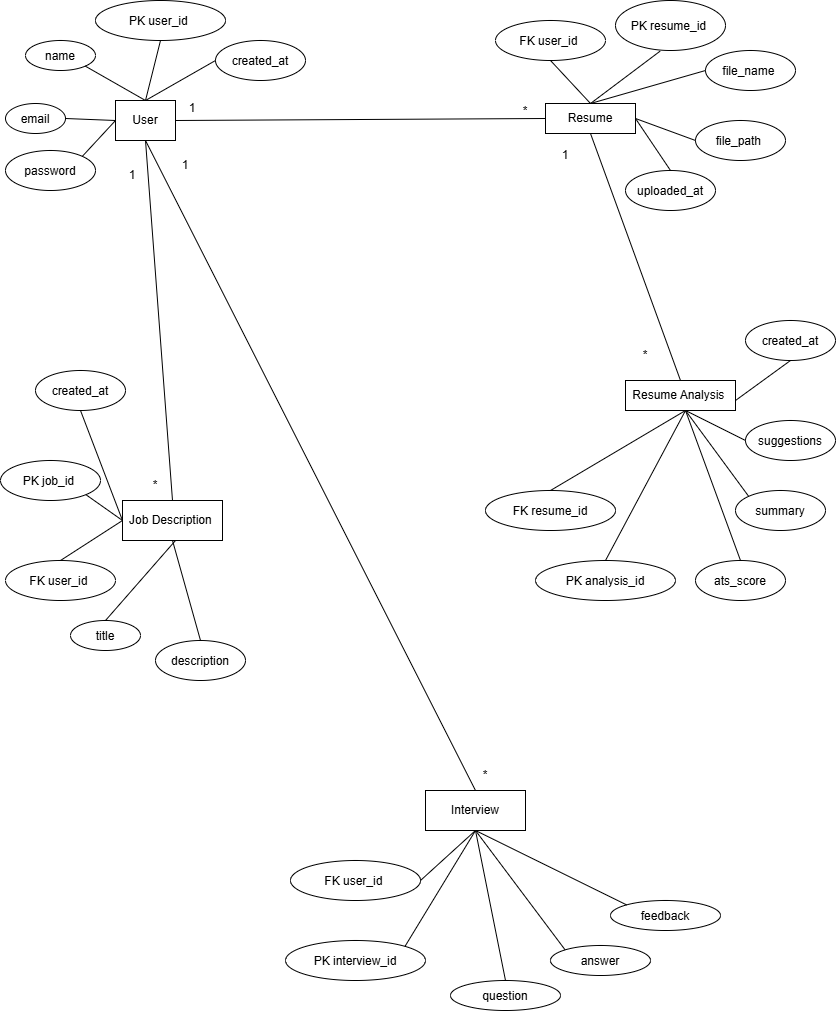

The diagram above was exported from draw.io. Its source (the exported page's mxGraphModel, read from the mxfile embedded in the PNG):
<mxGraphModel dx="1084" dy="555" grid="1" gridSize="10" guides="1" tooltips="1" connect="1" arrows="1" fold="1" page="1" pageScale="1" pageWidth="850" pageHeight="1100" math="0" shadow="0">
  <root>
    <mxCell id="0" />
    <mxCell id="1" parent="0" />
    <mxCell id="9IH4ETgCOmeeZTw-95mG-1" parent="1" style="rounded=0;whiteSpace=wrap;html=1;" value="User" vertex="1">
      <mxGeometry height="40" width="60" x="130" y="120" as="geometry" />
    </mxCell>
    <mxCell id="9IH4ETgCOmeeZTw-95mG-2" parent="1" style="ellipse;whiteSpace=wrap;html=1;shapeInside=1;" value="name" vertex="1">
      <mxGeometry height="30" width="70" x="40" y="60" as="geometry" />
    </mxCell>
    <mxCell id="9IH4ETgCOmeeZTw-95mG-3" parent="1" style="ellipse;whiteSpace=wrap;html=1;shapeInside=1;" value="PK user_id&amp;nbsp;" vertex="1">
      <mxGeometry height="40" width="130" x="110" y="20" as="geometry" />
    </mxCell>
    <mxCell id="9IH4ETgCOmeeZTw-95mG-4" parent="1" style="ellipse;whiteSpace=wrap;html=1;shapeInside=1;" value="email" vertex="1">
      <mxGeometry height="30" width="60" x="20" y="123" as="geometry" />
    </mxCell>
    <mxCell id="9IH4ETgCOmeeZTw-95mG-5" parent="1" style="ellipse;whiteSpace=wrap;html=1;shapeInside=1;" value="password" vertex="1">
      <mxGeometry height="40" width="90" x="20" y="170" as="geometry" />
    </mxCell>
    <mxCell id="9IH4ETgCOmeeZTw-95mG-6" parent="1" style="ellipse;whiteSpace=wrap;html=1;shapeInside=1;" value="created_at" vertex="1">
      <mxGeometry height="40" width="90" x="230" y="60" as="geometry" />
    </mxCell>
    <mxCell id="9IH4ETgCOmeeZTw-95mG-7" edge="1" parent="1" source="9IH4ETgCOmeeZTw-95mG-1" style="endArrow=none;html=1;rounded=0;entryX=1;entryY=1;entryDx=0;entryDy=0;exitX=0.5;exitY=0;exitDx=0;exitDy=0;" target="9IH4ETgCOmeeZTw-95mG-2" value="">
      <mxGeometry height="50" relative="1" width="50" as="geometry">
        <mxPoint x="400" y="260" as="sourcePoint" />
        <mxPoint x="450" y="210" as="targetPoint" />
      </mxGeometry>
    </mxCell>
    <mxCell id="9IH4ETgCOmeeZTw-95mG-8" edge="1" parent="1" style="endArrow=none;html=1;rounded=0;entryX=0.5;entryY=1;entryDx=0;entryDy=0;" target="9IH4ETgCOmeeZTw-95mG-3" value="">
      <mxGeometry height="50" relative="1" width="50" as="geometry">
        <mxPoint x="160" y="120" as="sourcePoint" />
        <mxPoint x="210" y="70" as="targetPoint" />
      </mxGeometry>
    </mxCell>
    <mxCell id="9IH4ETgCOmeeZTw-95mG-9" edge="1" parent="1" style="endArrow=none;html=1;rounded=0;entryX=0;entryY=0.5;entryDx=0;entryDy=0;" target="9IH4ETgCOmeeZTw-95mG-6" value="">
      <mxGeometry height="50" relative="1" width="50" as="geometry">
        <mxPoint x="160" y="120" as="sourcePoint" />
        <mxPoint x="210" y="70" as="targetPoint" />
      </mxGeometry>
    </mxCell>
    <mxCell id="9IH4ETgCOmeeZTw-95mG-10" edge="1" parent="1" source="9IH4ETgCOmeeZTw-95mG-4" style="endArrow=none;html=1;rounded=0;exitX=1;exitY=0.5;exitDx=0;exitDy=0;" value="">
      <mxGeometry height="50" relative="1" width="50" as="geometry">
        <mxPoint x="80" y="190" as="sourcePoint" />
        <mxPoint x="130" y="140" as="targetPoint" />
      </mxGeometry>
    </mxCell>
    <mxCell id="9IH4ETgCOmeeZTw-95mG-11" edge="1" parent="1" source="9IH4ETgCOmeeZTw-95mG-5" style="endArrow=none;html=1;rounded=0;exitX=1;exitY=0;exitDx=0;exitDy=0;" value="">
      <mxGeometry height="50" relative="1" width="50" as="geometry">
        <mxPoint x="80" y="190" as="sourcePoint" />
        <mxPoint x="130" y="140" as="targetPoint" />
      </mxGeometry>
    </mxCell>
    <mxCell id="9IH4ETgCOmeeZTw-95mG-12" parent="1" style="rounded=0;whiteSpace=wrap;html=1;" value="Resume" vertex="1">
      <mxGeometry height="30" width="90" x="560" y="123" as="geometry" />
    </mxCell>
    <mxCell id="9IH4ETgCOmeeZTw-95mG-13" parent="1" style="ellipse;whiteSpace=wrap;html=1;shapeInside=1;" value="PK resume_id&amp;nbsp;" vertex="1">
      <mxGeometry height="50" width="110" x="630" y="20" as="geometry" />
    </mxCell>
    <mxCell id="9IH4ETgCOmeeZTw-95mG-14" parent="1" style="ellipse;whiteSpace=wrap;html=1;shapeInside=1;" value="FK user_id&amp;nbsp;" vertex="1">
      <mxGeometry height="40" width="110" x="510" y="40" as="geometry" />
    </mxCell>
    <mxCell id="9IH4ETgCOmeeZTw-95mG-15" parent="1" style="ellipse;whiteSpace=wrap;html=1;shapeInside=1;" value="file_name&amp;nbsp;" vertex="1">
      <mxGeometry height="40" width="90" x="720" y="70" as="geometry" />
    </mxCell>
    <mxCell id="9IH4ETgCOmeeZTw-95mG-16" parent="1" style="ellipse;whiteSpace=wrap;html=1;shapeInside=1;" value="file_path&amp;nbsp;" vertex="1">
      <mxGeometry height="40" width="90" x="710" y="140" as="geometry" />
    </mxCell>
    <mxCell id="9IH4ETgCOmeeZTw-95mG-17" parent="1" style="ellipse;whiteSpace=wrap;html=1;shapeInside=1;" value="uploaded_at" vertex="1">
      <mxGeometry height="40" width="90" x="640" y="190" as="geometry" />
    </mxCell>
    <mxCell id="9IH4ETgCOmeeZTw-95mG-18" edge="1" parent="1" source="9IH4ETgCOmeeZTw-95mG-12" style="endArrow=none;html=1;rounded=0;exitX=0.5;exitY=0;exitDx=0;exitDy=0;entryX=0.405;entryY=1.014;entryDx=0;entryDy=0;entryPerimeter=0;" target="9IH4ETgCOmeeZTw-95mG-13" value="">
      <mxGeometry height="50" relative="1" width="50" as="geometry">
        <mxPoint x="610" y="120" as="sourcePoint" />
        <mxPoint x="660" y="70" as="targetPoint" />
      </mxGeometry>
    </mxCell>
    <mxCell id="9IH4ETgCOmeeZTw-95mG-19" edge="1" parent="1" source="9IH4ETgCOmeeZTw-95mG-12" style="endArrow=none;html=1;rounded=0;entryX=0.5;entryY=1;entryDx=0;entryDy=0;exitX=0.5;exitY=0;exitDx=0;exitDy=0;" target="9IH4ETgCOmeeZTw-95mG-14" value="">
      <mxGeometry height="50" relative="1" width="50" as="geometry">
        <mxPoint x="610" y="120" as="sourcePoint" />
        <mxPoint x="660" y="70" as="targetPoint" />
      </mxGeometry>
    </mxCell>
    <mxCell id="9IH4ETgCOmeeZTw-95mG-20" edge="1" parent="1" source="9IH4ETgCOmeeZTw-95mG-12" style="endArrow=none;html=1;rounded=0;exitX=0.5;exitY=0;exitDx=0;exitDy=0;entryX=0;entryY=0.5;entryDx=0;entryDy=0;" target="9IH4ETgCOmeeZTw-95mG-15" value="">
      <mxGeometry height="50" relative="1" width="50" as="geometry">
        <mxPoint x="670" y="150" as="sourcePoint" />
        <mxPoint x="720" y="100" as="targetPoint" />
      </mxGeometry>
    </mxCell>
    <mxCell id="9IH4ETgCOmeeZTw-95mG-21" edge="1" parent="1" source="9IH4ETgCOmeeZTw-95mG-12" style="endArrow=none;html=1;rounded=0;entryX=0;entryY=0.5;entryDx=0;entryDy=0;exitX=1;exitY=0.5;exitDx=0;exitDy=0;" target="9IH4ETgCOmeeZTw-95mG-16" value="">
      <mxGeometry height="50" relative="1" width="50" as="geometry">
        <mxPoint x="650" y="150" as="sourcePoint" />
        <mxPoint x="700" y="100" as="targetPoint" />
      </mxGeometry>
    </mxCell>
    <mxCell id="9IH4ETgCOmeeZTw-95mG-22" edge="1" parent="1" source="9IH4ETgCOmeeZTw-95mG-17" style="endArrow=none;html=1;rounded=0;exitX=0.5;exitY=0;exitDx=0;exitDy=0;entryX=1;entryY=0.5;entryDx=0;entryDy=0;" target="9IH4ETgCOmeeZTw-95mG-12" value="">
      <mxGeometry height="50" relative="1" width="50" as="geometry">
        <mxPoint x="610" y="190" as="sourcePoint" />
        <mxPoint x="660" y="140" as="targetPoint" />
      </mxGeometry>
    </mxCell>
    <mxCell id="9IH4ETgCOmeeZTw-95mG-23" edge="1" parent="1" source="9IH4ETgCOmeeZTw-95mG-1" style="endArrow=none;html=1;rounded=0;exitX=1;exitY=0.5;exitDx=0;exitDy=0;entryX=0;entryY=0.5;entryDx=0;entryDy=0;" target="9IH4ETgCOmeeZTw-95mG-12" value="">
      <mxGeometry height="50" relative="1" width="50" as="geometry">
        <mxPoint x="350" y="220" as="sourcePoint" />
        <mxPoint x="400" y="170" as="targetPoint" />
      </mxGeometry>
    </mxCell>
    <mxCell id="9IH4ETgCOmeeZTw-95mG-24" parent="1" style="text;html=1;whiteSpace=wrap;strokeColor=none;fillColor=none;align=center;verticalAlign=middle;rounded=0;" value="1" vertex="1">
      <mxGeometry height="30" width="60" x="177" y="113" as="geometry" />
    </mxCell>
    <mxCell id="9IH4ETgCOmeeZTw-95mG-25" parent="1" style="text;html=1;whiteSpace=wrap;strokeColor=none;fillColor=none;align=center;verticalAlign=middle;rounded=0;" value="*" vertex="1">
      <mxGeometry height="30" width="60" x="510" y="116" as="geometry" />
    </mxCell>
    <mxCell id="9IH4ETgCOmeeZTw-95mG-27" parent="1" style="rounded=0;whiteSpace=wrap;html=1;" value="Job Description&amp;nbsp;" vertex="1">
      <mxGeometry height="40" width="100" x="137" y="520" as="geometry" />
    </mxCell>
    <mxCell id="9IH4ETgCOmeeZTw-95mG-28" parent="1" style="ellipse;whiteSpace=wrap;html=1;shapeInside=1;" value="PK job_id&amp;nbsp;" vertex="1">
      <mxGeometry height="40" width="100" x="15" y="480" as="geometry" />
    </mxCell>
    <mxCell id="9IH4ETgCOmeeZTw-95mG-29" parent="1" style="ellipse;whiteSpace=wrap;html=1;shapeInside=1;" value="FK user_id&amp;nbsp;" vertex="1">
      <mxGeometry height="40" width="110" x="20" y="580" as="geometry" />
    </mxCell>
    <mxCell id="9IH4ETgCOmeeZTw-95mG-30" parent="1" style="ellipse;whiteSpace=wrap;html=1;shapeInside=1;" value="title" vertex="1">
      <mxGeometry height="30" width="70" x="85" y="640" as="geometry" />
    </mxCell>
    <mxCell id="9IH4ETgCOmeeZTw-95mG-31" parent="1" style="ellipse;whiteSpace=wrap;html=1;shapeInside=1;" value="description" vertex="1">
      <mxGeometry height="40" width="90" x="170" y="660" as="geometry" />
    </mxCell>
    <mxCell id="9IH4ETgCOmeeZTw-95mG-32" parent="1" style="ellipse;whiteSpace=wrap;html=1;shapeInside=1;" value="created_at" vertex="1">
      <mxGeometry height="40" width="90" x="50" y="390" as="geometry" />
    </mxCell>
    <mxCell id="9IH4ETgCOmeeZTw-95mG-33" edge="1" parent="1" source="9IH4ETgCOmeeZTw-95mG-30" style="endArrow=none;html=1;rounded=0;exitX=0.5;exitY=0;exitDx=0;exitDy=0;" value="">
      <mxGeometry height="50" relative="1" width="50" as="geometry">
        <mxPoint x="140" y="610" as="sourcePoint" />
        <mxPoint x="190" y="560" as="targetPoint" />
      </mxGeometry>
    </mxCell>
    <mxCell id="9IH4ETgCOmeeZTw-95mG-34" edge="1" parent="1" source="9IH4ETgCOmeeZTw-95mG-29" style="endArrow=none;html=1;rounded=0;exitX=0.5;exitY=0;exitDx=0;exitDy=0;" value="">
      <mxGeometry height="50" relative="1" width="50" as="geometry">
        <mxPoint x="87" y="590" as="sourcePoint" />
        <mxPoint x="137" y="540" as="targetPoint" />
      </mxGeometry>
    </mxCell>
    <mxCell id="9IH4ETgCOmeeZTw-95mG-35" edge="1" parent="1" source="9IH4ETgCOmeeZTw-95mG-28" style="endArrow=none;html=1;rounded=0;exitX=1;exitY=1;exitDx=0;exitDy=0;entryX=0;entryY=0.5;entryDx=0;entryDy=0;" target="9IH4ETgCOmeeZTw-95mG-27" value="">
      <mxGeometry height="50" relative="1" width="50" as="geometry">
        <mxPoint x="90" y="590" as="sourcePoint" />
        <mxPoint x="140" y="540" as="targetPoint" />
      </mxGeometry>
    </mxCell>
    <mxCell id="9IH4ETgCOmeeZTw-95mG-37" edge="1" parent="1" source="9IH4ETgCOmeeZTw-95mG-27" style="endArrow=none;html=1;rounded=0;entryX=0.5;entryY=1;entryDx=0;entryDy=0;exitX=0;exitY=0.5;exitDx=0;exitDy=0;" target="9IH4ETgCOmeeZTw-95mG-32" value="">
      <mxGeometry height="50" relative="1" width="50" as="geometry">
        <mxPoint x="237" y="540" as="sourcePoint" />
        <mxPoint x="287" y="490" as="targetPoint" />
      </mxGeometry>
    </mxCell>
    <mxCell id="9IH4ETgCOmeeZTw-95mG-38" edge="1" parent="1" style="endArrow=none;html=1;rounded=0;entryX=0.5;entryY=0;entryDx=0;entryDy=0;" target="9IH4ETgCOmeeZTw-95mG-31" value="">
      <mxGeometry height="50" relative="1" width="50" as="geometry">
        <mxPoint x="187" y="560" as="sourcePoint" />
        <mxPoint x="287" y="490" as="targetPoint" />
      </mxGeometry>
    </mxCell>
    <mxCell id="9IH4ETgCOmeeZTw-95mG-39" parent="1" style="rounded=0;whiteSpace=wrap;html=1;" value="Resume Analysis&amp;nbsp;" vertex="1">
      <mxGeometry height="30" width="110" x="640" y="400" as="geometry" />
    </mxCell>
    <mxCell id="9IH4ETgCOmeeZTw-95mG-40" parent="1" style="ellipse;whiteSpace=wrap;html=1;shapeInside=1;" value="created_at" vertex="1">
      <mxGeometry height="40" width="90" x="760" y="340" as="geometry" />
    </mxCell>
    <mxCell id="9IH4ETgCOmeeZTw-95mG-41" parent="1" style="ellipse;whiteSpace=wrap;html=1;shapeInside=1;" value="suggestions&lt;div&gt;&lt;br&gt;&lt;/div&gt;" vertex="1">
      <mxGeometry height="40" width="90" x="760" y="440" as="geometry" />
    </mxCell>
    <mxCell id="9IH4ETgCOmeeZTw-95mG-42" parent="1" style="ellipse;whiteSpace=wrap;html=1;shapeInside=1;" value="summary" vertex="1">
      <mxGeometry height="40" width="90" x="750" y="510" as="geometry" />
    </mxCell>
    <mxCell id="9IH4ETgCOmeeZTw-95mG-43" parent="1" style="ellipse;whiteSpace=wrap;html=1;shapeInside=1;" value="FK resume_id&lt;div&gt;&lt;br&gt;&lt;/div&gt;" vertex="1">
      <mxGeometry height="40" width="130" x="500" y="510" as="geometry" />
    </mxCell>
    <mxCell id="9IH4ETgCOmeeZTw-95mG-44" parent="1" style="ellipse;whiteSpace=wrap;html=1;shapeInside=1;" value="PK analysis_id&lt;div&gt;&lt;br/&gt;&lt;/div&gt;" vertex="1">
      <mxGeometry height="40" width="140" x="550" y="580" as="geometry" />
    </mxCell>
    <mxCell id="9IH4ETgCOmeeZTw-95mG-45" parent="1" style="ellipse;whiteSpace=wrap;html=1;shapeInside=1;" value="ats_score" vertex="1">
      <mxGeometry height="40" width="90" x="710" y="580" as="geometry" />
    </mxCell>
    <mxCell id="9IH4ETgCOmeeZTw-95mG-46" edge="1" parent="1" source="9IH4ETgCOmeeZTw-95mG-43" style="endArrow=none;html=1;rounded=0;exitX=0.5;exitY=0;exitDx=0;exitDy=0;" value="">
      <mxGeometry height="50" relative="1" width="50" as="geometry">
        <mxPoint x="650" y="480" as="sourcePoint" />
        <mxPoint x="700" y="430" as="targetPoint" />
      </mxGeometry>
    </mxCell>
    <mxCell id="9IH4ETgCOmeeZTw-95mG-47" edge="1" parent="1" source="9IH4ETgCOmeeZTw-95mG-44" style="endArrow=none;html=1;rounded=0;exitX=0.5;exitY=0;exitDx=0;exitDy=0;" value="">
      <mxGeometry height="50" relative="1" width="50" as="geometry">
        <mxPoint x="650" y="480" as="sourcePoint" />
        <mxPoint x="700" y="430" as="targetPoint" />
      </mxGeometry>
    </mxCell>
    <mxCell id="9IH4ETgCOmeeZTw-95mG-48" edge="1" parent="1" source="9IH4ETgCOmeeZTw-95mG-45" style="endArrow=none;html=1;rounded=0;exitX=0.5;exitY=0;exitDx=0;exitDy=0;" value="">
      <mxGeometry height="50" relative="1" width="50" as="geometry">
        <mxPoint x="650" y="480" as="sourcePoint" />
        <mxPoint x="700" y="430" as="targetPoint" />
      </mxGeometry>
    </mxCell>
    <mxCell id="9IH4ETgCOmeeZTw-95mG-49" edge="1" parent="1" source="9IH4ETgCOmeeZTw-95mG-42" style="endArrow=none;html=1;rounded=0;exitX=0;exitY=0;exitDx=0;exitDy=0;" value="">
      <mxGeometry height="50" relative="1" width="50" as="geometry">
        <mxPoint x="650" y="480" as="sourcePoint" />
        <mxPoint x="700" y="430" as="targetPoint" />
      </mxGeometry>
    </mxCell>
    <mxCell id="9IH4ETgCOmeeZTw-95mG-50" edge="1" parent="1" source="9IH4ETgCOmeeZTw-95mG-41" style="endArrow=none;html=1;rounded=0;exitX=0;exitY=0.5;exitDx=0;exitDy=0;" value="">
      <mxGeometry height="50" relative="1" width="50" as="geometry">
        <mxPoint x="650" y="480" as="sourcePoint" />
        <mxPoint x="700" y="430" as="targetPoint" />
      </mxGeometry>
    </mxCell>
    <mxCell id="9IH4ETgCOmeeZTw-95mG-51" edge="1" parent="1" style="endArrow=none;html=1;rounded=0;entryX=0.5;entryY=1;entryDx=0;entryDy=0;" target="9IH4ETgCOmeeZTw-95mG-40" value="">
      <mxGeometry height="50" relative="1" width="50" as="geometry">
        <mxPoint x="750" y="420" as="sourcePoint" />
        <mxPoint x="800" y="370" as="targetPoint" />
      </mxGeometry>
    </mxCell>
    <mxCell id="9IH4ETgCOmeeZTw-95mG-52" parent="1" style="rounded=0;whiteSpace=wrap;html=1;" value="Interview" vertex="1">
      <mxGeometry height="40" width="100" x="440" y="810" as="geometry" />
    </mxCell>
    <mxCell id="9IH4ETgCOmeeZTw-95mG-53" parent="1" style="ellipse;whiteSpace=wrap;html=1;shapeInside=1;" value="&lt;div&gt;PK interview_id&lt;/div&gt;&lt;div&gt;&lt;br&gt;&lt;/div&gt;" vertex="1">
      <mxGeometry height="40" width="140" x="300" y="960" as="geometry" />
    </mxCell>
    <mxCell id="9IH4ETgCOmeeZTw-95mG-54" parent="1" style="ellipse;whiteSpace=wrap;html=1;shapeInside=1;" value="&lt;div&gt;question&lt;/div&gt;" vertex="1">
      <mxGeometry height="30" width="110" x="465" y="1000" as="geometry" />
    </mxCell>
    <mxCell id="9IH4ETgCOmeeZTw-95mG-55" parent="1" style="ellipse;whiteSpace=wrap;html=1;shapeInside=1;" value="&lt;div&gt;answer&lt;/div&gt;" vertex="1">
      <mxGeometry height="30" width="100" x="565" y="965" as="geometry" />
    </mxCell>
    <mxCell id="9IH4ETgCOmeeZTw-95mG-56" parent="1" style="ellipse;whiteSpace=wrap;html=1;shapeInside=1;" value="&lt;div&gt;feedback&lt;/div&gt;" vertex="1">
      <mxGeometry height="30" width="110" x="625" y="920" as="geometry" />
    </mxCell>
    <mxCell id="9IH4ETgCOmeeZTw-95mG-57" parent="1" style="ellipse;whiteSpace=wrap;html=1;shapeInside=1;" value="&lt;div&gt;FK user_id&amp;nbsp;&lt;/div&gt;" vertex="1">
      <mxGeometry height="40" width="130" x="305" y="880" as="geometry" />
    </mxCell>
    <mxCell id="9IH4ETgCOmeeZTw-95mG-58" edge="1" parent="1" style="endArrow=none;html=1;rounded=0;entryX=0.5;entryY=1;entryDx=0;entryDy=0;" target="9IH4ETgCOmeeZTw-95mG-52" value="">
      <mxGeometry height="50" relative="1" width="50" as="geometry">
        <mxPoint x="435" y="900" as="sourcePoint" />
        <mxPoint x="485" y="850" as="targetPoint" />
      </mxGeometry>
    </mxCell>
    <mxCell id="9IH4ETgCOmeeZTw-95mG-59" edge="1" parent="1" source="9IH4ETgCOmeeZTw-95mG-53" style="endArrow=none;html=1;rounded=0;exitX=1;exitY=0;exitDx=0;exitDy=0;entryX=0.5;entryY=1;entryDx=0;entryDy=0;" target="9IH4ETgCOmeeZTw-95mG-52" value="">
      <mxGeometry height="50" relative="1" width="50" as="geometry">
        <mxPoint x="474" y="930" as="sourcePoint" />
        <mxPoint x="486" y="850" as="targetPoint" />
      </mxGeometry>
    </mxCell>
    <mxCell id="9IH4ETgCOmeeZTw-95mG-60" edge="1" parent="1" source="9IH4ETgCOmeeZTw-95mG-54" style="endArrow=none;html=1;rounded=0;exitX=0.5;exitY=0;exitDx=0;exitDy=0;entryX=0.5;entryY=1;entryDx=0;entryDy=0;" target="9IH4ETgCOmeeZTw-95mG-52" value="">
      <mxGeometry height="50" relative="1" width="50" as="geometry">
        <mxPoint x="565" y="950" as="sourcePoint" />
        <mxPoint x="485" y="850" as="targetPoint" />
      </mxGeometry>
    </mxCell>
    <mxCell id="9IH4ETgCOmeeZTw-95mG-61" edge="1" parent="1" source="9IH4ETgCOmeeZTw-95mG-55" style="endArrow=none;html=1;rounded=0;exitX=0;exitY=0;exitDx=0;exitDy=0;entryX=0.5;entryY=1;entryDx=0;entryDy=0;" target="9IH4ETgCOmeeZTw-95mG-52" value="">
      <mxGeometry height="50" relative="1" width="50" as="geometry">
        <mxPoint x="575" y="900" as="sourcePoint" />
        <mxPoint x="625" y="850" as="targetPoint" />
      </mxGeometry>
    </mxCell>
    <mxCell id="9IH4ETgCOmeeZTw-95mG-62" edge="1" parent="1" source="9IH4ETgCOmeeZTw-95mG-56" style="endArrow=none;html=1;rounded=0;exitX=0;exitY=0;exitDx=0;exitDy=0;entryX=0.5;entryY=1;entryDx=0;entryDy=0;" target="9IH4ETgCOmeeZTw-95mG-52" value="">
      <mxGeometry height="50" relative="1" width="50" as="geometry">
        <mxPoint x="665" y="880" as="sourcePoint" />
        <mxPoint x="715" y="830" as="targetPoint" />
      </mxGeometry>
    </mxCell>
    <mxCell id="9IH4ETgCOmeeZTw-95mG-63" edge="1" parent="1" source="9IH4ETgCOmeeZTw-95mG-39" style="endArrow=none;html=1;rounded=0;exitX=0.5;exitY=0;exitDx=0;exitDy=0;entryX=0.5;entryY=1;entryDx=0;entryDy=0;" target="9IH4ETgCOmeeZTw-95mG-12" value="">
      <mxGeometry height="50" relative="1" width="50" as="geometry">
        <mxPoint x="380" y="430" as="sourcePoint" />
        <mxPoint x="430" y="380" as="targetPoint" />
      </mxGeometry>
    </mxCell>
    <mxCell id="9IH4ETgCOmeeZTw-95mG-64" parent="1" style="text;html=1;whiteSpace=wrap;strokeColor=none;fillColor=none;align=center;verticalAlign=middle;rounded=0;" value="1" vertex="1">
      <mxGeometry height="30" width="60" x="550" y="160" as="geometry" />
    </mxCell>
    <mxCell id="9IH4ETgCOmeeZTw-95mG-65" parent="1" style="text;html=1;whiteSpace=wrap;strokeColor=none;fillColor=none;align=center;verticalAlign=middle;rounded=0;" value="*" vertex="1">
      <mxGeometry height="30" width="60" x="630" y="360" as="geometry" />
    </mxCell>
    <mxCell id="9IH4ETgCOmeeZTw-95mG-67" edge="1" parent="1" source="9IH4ETgCOmeeZTw-95mG-27" style="endArrow=none;html=1;rounded=0;entryX=0.5;entryY=1;entryDx=0;entryDy=0;exitX=0.5;exitY=0;exitDx=0;exitDy=0;" target="9IH4ETgCOmeeZTw-95mG-1" value="">
      <mxGeometry height="50" relative="1" width="50" as="geometry">
        <mxPoint x="380" y="430" as="sourcePoint" />
        <mxPoint x="430" y="380" as="targetPoint" />
      </mxGeometry>
    </mxCell>
    <mxCell id="9IH4ETgCOmeeZTw-95mG-68" edge="1" parent="1" source="9IH4ETgCOmeeZTw-95mG-52" style="endArrow=none;html=1;rounded=0;entryX=0.5;entryY=1;entryDx=0;entryDy=0;exitX=0.5;exitY=0;exitDx=0;exitDy=0;" target="9IH4ETgCOmeeZTw-95mG-1" value="">
      <mxGeometry height="50" relative="1" width="50" as="geometry">
        <mxPoint x="380" y="740" as="sourcePoint" />
        <mxPoint x="430" y="690" as="targetPoint" />
      </mxGeometry>
    </mxCell>
    <mxCell id="9IH4ETgCOmeeZTw-95mG-69" parent="1" style="text;html=1;whiteSpace=wrap;strokeColor=none;fillColor=none;align=center;verticalAlign=middle;rounded=0;" value="1" vertex="1">
      <mxGeometry height="30" width="60" x="117" y="180" as="geometry" />
    </mxCell>
    <mxCell id="9IH4ETgCOmeeZTw-95mG-70" parent="1" style="text;html=1;whiteSpace=wrap;strokeColor=none;fillColor=none;align=center;verticalAlign=middle;rounded=0;" value="1" vertex="1">
      <mxGeometry height="30" width="60" x="170" y="170" as="geometry" />
    </mxCell>
    <mxCell id="9IH4ETgCOmeeZTw-95mG-71" parent="1" style="text;html=1;whiteSpace=wrap;strokeColor=none;fillColor=none;align=center;verticalAlign=middle;rounded=0;" value="*" vertex="1">
      <mxGeometry height="30" width="60" x="140" y="490" as="geometry" />
    </mxCell>
    <mxCell id="9IH4ETgCOmeeZTw-95mG-72" parent="1" style="text;html=1;whiteSpace=wrap;strokeColor=none;fillColor=none;align=center;verticalAlign=middle;rounded=0;" value="*" vertex="1">
      <mxGeometry height="30" width="60" x="470" y="780" as="geometry" />
    </mxCell>
  </root>
</mxGraphModel>